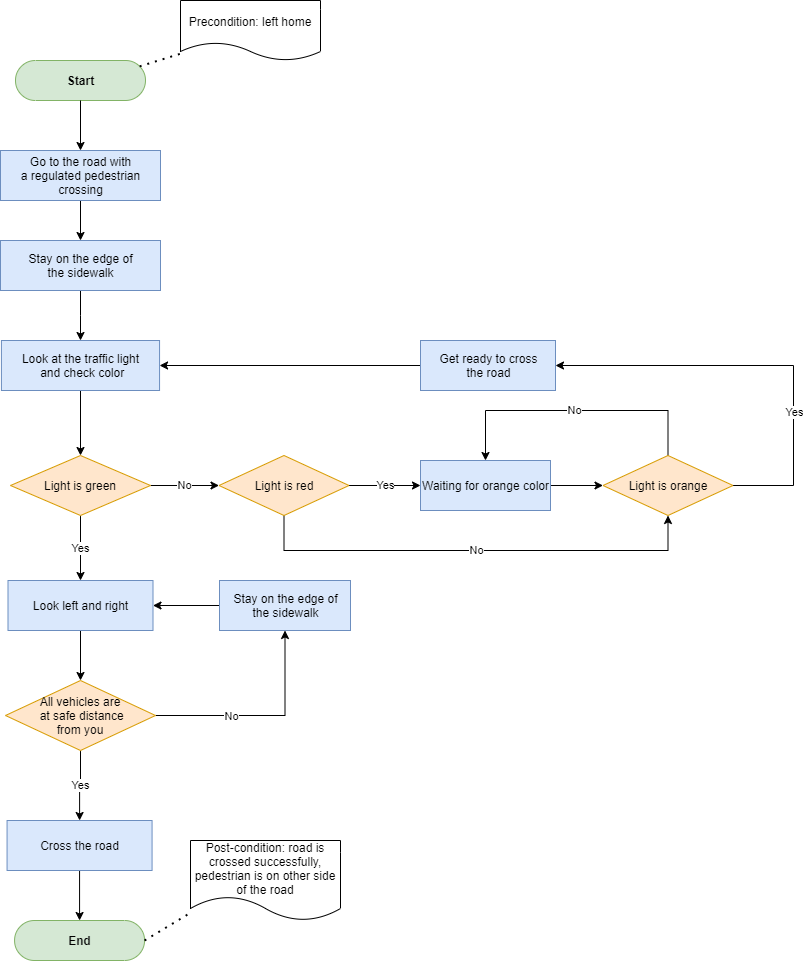

The diagram above was exported from draw.io. Its source (the exported page's mxGraphModel, read from the mxfile embedded in the PNG):
<mxGraphModel dx="1038" dy="580" grid="1" gridSize="10" guides="1" tooltips="1" connect="1" arrows="1" fold="1" page="1" pageScale="1" pageWidth="827" pageHeight="1169" math="0" shadow="0">
  <root>
    <mxCell id="70Kjk-AlvpUdFLgCEfCZ-0" />
    <mxCell id="70Kjk-AlvpUdFLgCEfCZ-1" parent="70Kjk-AlvpUdFLgCEfCZ-0" />
    <mxCell id="70Kjk-AlvpUdFLgCEfCZ-2" value="&lt;b&gt;Start&lt;/b&gt;" style="html=1;dashed=0;whitespace=wrap;shape=mxgraph.dfd.start;fillColor=#d5e8d4;strokeColor=#82b366;" parent="70Kjk-AlvpUdFLgCEfCZ-1" vertex="1">
      <mxGeometry x="145" y="70" width="130" height="40" as="geometry" />
    </mxCell>
    <mxCell id="ZRW7RfCsJ0CqknLIkczE-5" value="" style="edgeStyle=orthogonalEdgeStyle;rounded=0;orthogonalLoop=1;jettySize=auto;html=1;exitX=0.5;exitY=0.5;exitDx=0;exitDy=20;exitPerimeter=0;" parent="70Kjk-AlvpUdFLgCEfCZ-1" source="70Kjk-AlvpUdFLgCEfCZ-2" target="ZRW7RfCsJ0CqknLIkczE-2" edge="1">
      <mxGeometry relative="1" as="geometry">
        <mxPoint x="205" y="220" as="sourcePoint" />
      </mxGeometry>
    </mxCell>
    <mxCell id="ZRW7RfCsJ0CqknLIkczE-1" value="Precondition:&amp;nbsp;left home" style="shape=document;whiteSpace=wrap;html=1;boundedLbl=1;dashed=0;flipH=1;" parent="70Kjk-AlvpUdFLgCEfCZ-1" vertex="1">
      <mxGeometry x="310" y="10" width="140" height="60" as="geometry" />
    </mxCell>
    <mxCell id="KDaSoJJyXt9aSaPCctM1-1" value="" style="edgeStyle=orthogonalEdgeStyle;rounded=0;orthogonalLoop=1;jettySize=auto;html=1;entryX=0.5;entryY=0;entryDx=0;entryDy=0;" parent="70Kjk-AlvpUdFLgCEfCZ-1" source="ZRW7RfCsJ0CqknLIkczE-2" target="KDaSoJJyXt9aSaPCctM1-80" edge="1">
      <mxGeometry relative="1" as="geometry" />
    </mxCell>
    <mxCell id="ZRW7RfCsJ0CqknLIkczE-2" value="Go to the road with&lt;br&gt;a regulated pedestrian&lt;br&gt;crossing" style="html=1;dashed=0;whitespace=wrap;fillColor=#dae8fc;strokeColor=#6c8ebf;" parent="70Kjk-AlvpUdFLgCEfCZ-1" vertex="1">
      <mxGeometry x="130" y="160" width="160" height="50" as="geometry" />
    </mxCell>
    <mxCell id="KDaSoJJyXt9aSaPCctM1-3" value="" style="edgeStyle=orthogonalEdgeStyle;rounded=0;orthogonalLoop=1;jettySize=auto;html=1;" parent="70Kjk-AlvpUdFLgCEfCZ-1" source="KDaSoJJyXt9aSaPCctM1-0" target="KDaSoJJyXt9aSaPCctM1-2" edge="1">
      <mxGeometry relative="1" as="geometry" />
    </mxCell>
    <mxCell id="KDaSoJJyXt9aSaPCctM1-0" value="Look at the traffic light&lt;br&gt;&amp;nbsp;and check color" style="html=1;dashed=0;whitespace=wrap;fillColor=#dae8fc;strokeColor=#6c8ebf;" parent="70Kjk-AlvpUdFLgCEfCZ-1" vertex="1">
      <mxGeometry x="130.93" y="350" width="158.13" height="50" as="geometry" />
    </mxCell>
    <mxCell id="KDaSoJJyXt9aSaPCctM1-7" value="Yes" style="edgeStyle=orthogonalEdgeStyle;rounded=0;orthogonalLoop=1;jettySize=auto;html=1;entryX=0.5;entryY=0;entryDx=0;entryDy=0;" parent="70Kjk-AlvpUdFLgCEfCZ-1" source="KDaSoJJyXt9aSaPCctM1-2" target="KDaSoJJyXt9aSaPCctM1-19" edge="1">
      <mxGeometry relative="1" as="geometry">
        <mxPoint x="205" y="555" as="targetPoint" />
      </mxGeometry>
    </mxCell>
    <mxCell id="KDaSoJJyXt9aSaPCctM1-10" value="No" style="edgeStyle=orthogonalEdgeStyle;rounded=0;orthogonalLoop=1;jettySize=auto;html=1;entryX=0;entryY=0.5;entryDx=0;entryDy=0;" parent="70Kjk-AlvpUdFLgCEfCZ-1" source="KDaSoJJyXt9aSaPCctM1-2" target="KDaSoJJyXt9aSaPCctM1-28" edge="1">
      <mxGeometry relative="1" as="geometry">
        <mxPoint x="340" y="495" as="targetPoint" />
        <Array as="points" />
      </mxGeometry>
    </mxCell>
    <mxCell id="KDaSoJJyXt9aSaPCctM1-2" value="Light is green" style="rhombus;whiteSpace=wrap;html=1;fillColor=#ffe6cc;strokeColor=#d79b00;" parent="70Kjk-AlvpUdFLgCEfCZ-1" vertex="1">
      <mxGeometry x="140" y="465" width="140" height="60" as="geometry" />
    </mxCell>
    <mxCell id="KDaSoJJyXt9aSaPCctM1-66" value="" style="edgeStyle=orthogonalEdgeStyle;rounded=0;orthogonalLoop=1;jettySize=auto;html=1;entryX=1;entryY=0.5;entryDx=0;entryDy=0;" parent="70Kjk-AlvpUdFLgCEfCZ-1" source="KDaSoJJyXt9aSaPCctM1-12" target="KDaSoJJyXt9aSaPCctM1-0" edge="1">
      <mxGeometry relative="1" as="geometry">
        <mxPoint x="470" y="325" as="targetPoint" />
      </mxGeometry>
    </mxCell>
    <mxCell id="KDaSoJJyXt9aSaPCctM1-12" value="Get ready to cross&lt;br&gt;the road" style="html=1;dashed=0;whitespace=wrap;fillColor=#dae8fc;strokeColor=#6c8ebf;" parent="70Kjk-AlvpUdFLgCEfCZ-1" vertex="1">
      <mxGeometry x="550" y="350" width="135" height="50" as="geometry" />
    </mxCell>
    <mxCell id="KDaSoJJyXt9aSaPCctM1-59" value="" style="edgeStyle=orthogonalEdgeStyle;rounded=0;orthogonalLoop=1;jettySize=auto;html=1;" parent="70Kjk-AlvpUdFLgCEfCZ-1" source="KDaSoJJyXt9aSaPCctM1-19" target="KDaSoJJyXt9aSaPCctM1-58" edge="1">
      <mxGeometry relative="1" as="geometry" />
    </mxCell>
    <mxCell id="KDaSoJJyXt9aSaPCctM1-19" value="Look left and right" style="html=1;dashed=0;whitespace=wrap;fillColor=#dae8fc;strokeColor=#6c8ebf;" parent="70Kjk-AlvpUdFLgCEfCZ-1" vertex="1">
      <mxGeometry x="137.5" y="590" width="145" height="50" as="geometry" />
    </mxCell>
    <mxCell id="KDaSoJJyXt9aSaPCctM1-53" value="Yes" style="edgeStyle=orthogonalEdgeStyle;rounded=0;orthogonalLoop=1;jettySize=auto;html=1;" parent="70Kjk-AlvpUdFLgCEfCZ-1" source="KDaSoJJyXt9aSaPCctM1-28" target="KDaSoJJyXt9aSaPCctM1-52" edge="1">
      <mxGeometry relative="1" as="geometry">
        <Array as="points">
          <mxPoint x="510" y="495" />
          <mxPoint x="510" y="495" />
        </Array>
      </mxGeometry>
    </mxCell>
    <mxCell id="M3J9UL1OwTYI3T0oYcbp-1" value="No" style="edgeStyle=orthogonalEdgeStyle;rounded=0;orthogonalLoop=1;jettySize=auto;html=1;entryX=0.5;entryY=1;entryDx=0;entryDy=0;exitX=0.5;exitY=1;exitDx=0;exitDy=0;" edge="1" parent="70Kjk-AlvpUdFLgCEfCZ-1" source="KDaSoJJyXt9aSaPCctM1-28" target="KDaSoJJyXt9aSaPCctM1-45">
      <mxGeometry relative="1" as="geometry">
        <Array as="points">
          <mxPoint x="414" y="560" />
          <mxPoint x="798" y="560" />
        </Array>
      </mxGeometry>
    </mxCell>
    <mxCell id="KDaSoJJyXt9aSaPCctM1-28" value="Light is red" style="rhombus;whiteSpace=wrap;html=1;fillColor=#ffe6cc;strokeColor=#d79b00;" parent="70Kjk-AlvpUdFLgCEfCZ-1" vertex="1">
      <mxGeometry x="348.5" y="465" width="130" height="60" as="geometry" />
    </mxCell>
    <mxCell id="KDaSoJJyXt9aSaPCctM1-47" value="" style="edgeStyle=orthogonalEdgeStyle;rounded=0;orthogonalLoop=1;jettySize=auto;html=1;entryX=1;entryY=0.5;entryDx=0;entryDy=0;exitX=1;exitY=0.5;exitDx=0;exitDy=0;" parent="70Kjk-AlvpUdFLgCEfCZ-1" source="KDaSoJJyXt9aSaPCctM1-45" target="KDaSoJJyXt9aSaPCctM1-12" edge="1">
      <mxGeometry relative="1" as="geometry">
        <mxPoint x="870" y="495" as="sourcePoint" />
        <mxPoint x="865" y="325" as="targetPoint" />
        <Array as="points">
          <mxPoint x="923" y="495" />
          <mxPoint x="923" y="375" />
        </Array>
      </mxGeometry>
    </mxCell>
    <mxCell id="KDaSoJJyXt9aSaPCctM1-55" value="Yes" style="edgeLabel;html=1;align=center;verticalAlign=middle;resizable=0;points=[];" parent="KDaSoJJyXt9aSaPCctM1-47" vertex="1" connectable="0">
      <mxGeometry x="-0.1583" relative="1" as="geometry">
        <mxPoint y="41.5" as="offset" />
      </mxGeometry>
    </mxCell>
    <mxCell id="KDaSoJJyXt9aSaPCctM1-57" value="No" style="edgeStyle=orthogonalEdgeStyle;rounded=0;orthogonalLoop=1;jettySize=auto;html=1;entryX=0.5;entryY=0;entryDx=0;entryDy=0;exitX=0.5;exitY=0;exitDx=0;exitDy=0;" parent="70Kjk-AlvpUdFLgCEfCZ-1" source="KDaSoJJyXt9aSaPCctM1-45" target="KDaSoJJyXt9aSaPCctM1-52" edge="1">
      <mxGeometry relative="1" as="geometry">
        <mxPoint x="797.5" y="385" as="targetPoint" />
        <Array as="points">
          <mxPoint x="798" y="420" />
          <mxPoint x="615" y="420" />
        </Array>
      </mxGeometry>
    </mxCell>
    <mxCell id="KDaSoJJyXt9aSaPCctM1-45" value="Light is orange" style="rhombus;whiteSpace=wrap;html=1;fillColor=#ffe6cc;strokeColor=#d79b00;" parent="70Kjk-AlvpUdFLgCEfCZ-1" vertex="1">
      <mxGeometry x="732.5" y="465" width="130" height="60" as="geometry" />
    </mxCell>
    <mxCell id="KDaSoJJyXt9aSaPCctM1-54" value="" style="edgeStyle=orthogonalEdgeStyle;rounded=0;orthogonalLoop=1;jettySize=auto;html=1;" parent="70Kjk-AlvpUdFLgCEfCZ-1" source="KDaSoJJyXt9aSaPCctM1-52" target="KDaSoJJyXt9aSaPCctM1-45" edge="1">
      <mxGeometry relative="1" as="geometry" />
    </mxCell>
    <mxCell id="KDaSoJJyXt9aSaPCctM1-52" value="Waiting for orange color" style="html=1;dashed=0;whitespace=wrap;fillColor=#dae8fc;strokeColor=#6c8ebf;" parent="70Kjk-AlvpUdFLgCEfCZ-1" vertex="1">
      <mxGeometry x="550" y="470" width="130" height="50" as="geometry" />
    </mxCell>
    <mxCell id="KDaSoJJyXt9aSaPCctM1-71" value="Yes" style="edgeStyle=orthogonalEdgeStyle;rounded=0;orthogonalLoop=1;jettySize=auto;html=1;" parent="70Kjk-AlvpUdFLgCEfCZ-1" source="KDaSoJJyXt9aSaPCctM1-58" target="KDaSoJJyXt9aSaPCctM1-62" edge="1">
      <mxGeometry relative="1" as="geometry" />
    </mxCell>
    <mxCell id="KDaSoJJyXt9aSaPCctM1-76" value="" style="edgeStyle=orthogonalEdgeStyle;rounded=0;orthogonalLoop=1;jettySize=auto;html=1;entryX=0.5;entryY=1;entryDx=0;entryDy=0;" parent="70Kjk-AlvpUdFLgCEfCZ-1" source="KDaSoJJyXt9aSaPCctM1-58" target="KDaSoJJyXt9aSaPCctM1-74" edge="1">
      <mxGeometry relative="1" as="geometry">
        <mxPoint x="365" y="735" as="targetPoint" />
      </mxGeometry>
    </mxCell>
    <mxCell id="KDaSoJJyXt9aSaPCctM1-77" value="No" style="edgeLabel;html=1;align=center;verticalAlign=middle;resizable=0;points=[];" parent="KDaSoJJyXt9aSaPCctM1-76" vertex="1" connectable="0">
      <mxGeometry x="-0.1893" y="3" relative="1" as="geometry">
        <mxPoint x="-12" y="3" as="offset" />
      </mxGeometry>
    </mxCell>
    <mxCell id="KDaSoJJyXt9aSaPCctM1-58" value="&lt;span&gt;All vehicles are&lt;/span&gt;&lt;br&gt;&lt;span&gt;&amp;nbsp;at safe distance&lt;br&gt;from you&lt;/span&gt;" style="rhombus;whiteSpace=wrap;html=1;fillColor=#ffe6cc;strokeColor=#d79b00;" parent="70Kjk-AlvpUdFLgCEfCZ-1" vertex="1">
      <mxGeometry x="135" y="690" width="150" height="70" as="geometry" />
    </mxCell>
    <mxCell id="KDaSoJJyXt9aSaPCctM1-82" value="" style="edgeStyle=orthogonalEdgeStyle;rounded=0;orthogonalLoop=1;jettySize=auto;html=1;" parent="70Kjk-AlvpUdFLgCEfCZ-1" source="KDaSoJJyXt9aSaPCctM1-62" target="KDaSoJJyXt9aSaPCctM1-79" edge="1">
      <mxGeometry relative="1" as="geometry" />
    </mxCell>
    <mxCell id="KDaSoJJyXt9aSaPCctM1-62" value="Cross the road" style="html=1;dashed=0;whitespace=wrap;fillColor=#dae8fc;strokeColor=#6c8ebf;" parent="70Kjk-AlvpUdFLgCEfCZ-1" vertex="1">
      <mxGeometry x="136.56" y="830" width="145.01" height="50" as="geometry" />
    </mxCell>
    <mxCell id="KDaSoJJyXt9aSaPCctM1-64" value="" style="endArrow=none;dashed=1;html=1;dashPattern=1 3;strokeWidth=2;entryX=0.986;entryY=0.877;entryDx=0;entryDy=0;exitX=0;exitY=0;exitDx=124.14;exitDy=5.860000000000001;exitPerimeter=0;entryPerimeter=0;" parent="70Kjk-AlvpUdFLgCEfCZ-1" source="70Kjk-AlvpUdFLgCEfCZ-2" target="ZRW7RfCsJ0CqknLIkczE-1" edge="1">
      <mxGeometry width="50" height="50" relative="1" as="geometry">
        <mxPoint x="300" y="140" as="sourcePoint" />
        <mxPoint x="350" y="90" as="targetPoint" />
      </mxGeometry>
    </mxCell>
    <mxCell id="KDaSoJJyXt9aSaPCctM1-78" value="" style="edgeStyle=orthogonalEdgeStyle;rounded=0;orthogonalLoop=1;jettySize=auto;html=1;" parent="70Kjk-AlvpUdFLgCEfCZ-1" source="KDaSoJJyXt9aSaPCctM1-74" target="KDaSoJJyXt9aSaPCctM1-19" edge="1">
      <mxGeometry relative="1" as="geometry" />
    </mxCell>
    <mxCell id="KDaSoJJyXt9aSaPCctM1-74" value="Stay&amp;nbsp;on the edge of&lt;br&gt;the sidewalk" style="html=1;dashed=0;whitespace=wrap;fillColor=#dae8fc;strokeColor=#6c8ebf;" parent="70Kjk-AlvpUdFLgCEfCZ-1" vertex="1">
      <mxGeometry x="349" y="590" width="131" height="50" as="geometry" />
    </mxCell>
    <mxCell id="KDaSoJJyXt9aSaPCctM1-79" value="&lt;b&gt;End&lt;/b&gt;" style="html=1;dashed=0;whitespace=wrap;shape=mxgraph.dfd.start;fillColor=#d5e8d4;strokeColor=#82b366;" parent="70Kjk-AlvpUdFLgCEfCZ-1" vertex="1">
      <mxGeometry x="144.07" y="930" width="130" height="40" as="geometry" />
    </mxCell>
    <mxCell id="KDaSoJJyXt9aSaPCctM1-81" value="" style="edgeStyle=orthogonalEdgeStyle;rounded=0;orthogonalLoop=1;jettySize=auto;html=1;" parent="70Kjk-AlvpUdFLgCEfCZ-1" source="KDaSoJJyXt9aSaPCctM1-80" target="KDaSoJJyXt9aSaPCctM1-0" edge="1">
      <mxGeometry relative="1" as="geometry" />
    </mxCell>
    <mxCell id="KDaSoJJyXt9aSaPCctM1-80" value="Stay on the edge of&lt;br&gt;the sidewalk" style="html=1;dashed=0;whitespace=wrap;fillColor=#dae8fc;strokeColor=#6c8ebf;" parent="70Kjk-AlvpUdFLgCEfCZ-1" vertex="1">
      <mxGeometry x="130" y="250" width="160" height="50" as="geometry" />
    </mxCell>
    <mxCell id="KDaSoJJyXt9aSaPCctM1-84" value="Post-condition: road is crossed successfully, pedestrian is on other side of the road" style="shape=document;whiteSpace=wrap;html=1;boundedLbl=1;dashed=0;flipH=1;" parent="70Kjk-AlvpUdFLgCEfCZ-1" vertex="1">
      <mxGeometry x="320" y="850" width="150" height="80" as="geometry" />
    </mxCell>
    <mxCell id="KDaSoJJyXt9aSaPCctM1-85" value="" style="endArrow=none;dashed=1;html=1;dashPattern=1 3;strokeWidth=2;entryX=1.008;entryY=0.913;entryDx=0;entryDy=0;entryPerimeter=0;exitX=1;exitY=0.5;exitDx=0;exitDy=0;exitPerimeter=0;" parent="70Kjk-AlvpUdFLgCEfCZ-1" source="KDaSoJJyXt9aSaPCctM1-79" target="KDaSoJJyXt9aSaPCctM1-84" edge="1">
      <mxGeometry width="50" height="50" relative="1" as="geometry">
        <mxPoint x="300" y="1000" as="sourcePoint" />
        <mxPoint x="350" y="950" as="targetPoint" />
      </mxGeometry>
    </mxCell>
  </root>
</mxGraphModel>